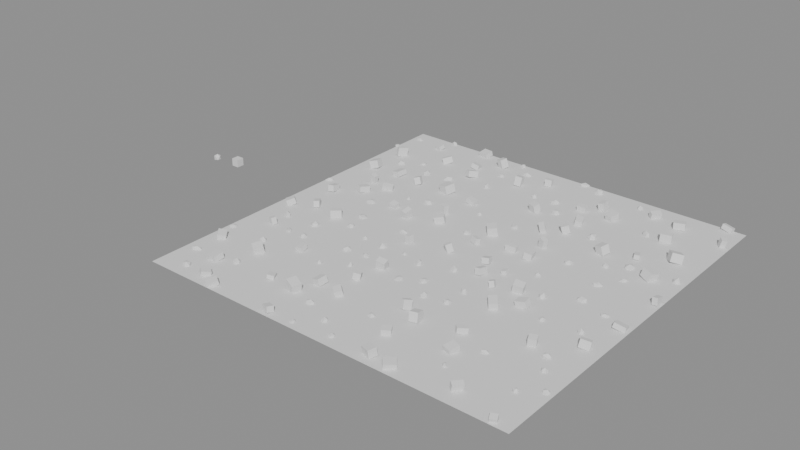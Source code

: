 # Source: scatterTestGn.blend  (saved by Blender 5.3.31; exported with 4.5.12 LTS)
import bpy
from mathutils import Matrix  # noqa: F401  (used for matrix-valued properties, if any)

bpy.ops.wm.read_factory_settings(use_empty=True)
scene = bpy.context.scene
scene.name = 'Scene'

# ---- collections
col_scatterrocks = bpy.data.collections.new('ScatterRocks'); scene.collection.children.link(col_scatterrocks)

# ---- node groups
ng_aekscatter = bpy.data.node_groups.new('AekScatter', 'GeometryNodeTree')
_s = ng_aekscatter.interface.new_socket(name='Geometry', in_out='OUTPUT', socket_type='NodeSocketGeometry')
_s = ng_aekscatter.interface.new_socket(name='Geometry', in_out='INPUT', socket_type='NodeSocketGeometry')
_s = ng_aekscatter.interface.new_socket(name='Points', in_out='INPUT', socket_type='NodeSocketBool')
# nodes of 'AekScatter' reference scene objects; filled in after objects exist
ng_aekscatterpoints = bpy.data.node_groups.new('AekScatterPoints', 'GeometryNodeTree')
_s = ng_aekscatterpoints.interface.new_socket(name='Geometry', in_out='OUTPUT', socket_type='NodeSocketGeometry')
_s = ng_aekscatterpoints.interface.new_socket(name='Geometry', in_out='INPUT', socket_type='NodeSocketGeometry')
_s = ng_aekscatterpoints.interface.new_socket(name='Points', in_out='INPUT', socket_type='NodeSocketBool')
_s.default_value = True
# nodes of 'AekScatterPoints' reference scene objects; filled in after objects exist

# ---- meshes
me_grid = bpy.data.meshes.new('Grid')
me_grid.from_pydata([(-12.0, -12.0, 0.0), (-9.0, -12.0, 0.0), (-6.0, -12.0, 0.0), (-3.0, -12.0, 0.0), (0.0, -12.0, 0.0), (3.0, -12.0, 0.0), (6.0, -12.0, 0.0), (9.0, -12.0, 0.0), (12.0, -12.0, 0.0), (-12.0, -9.0, 0.0), (-9.0, -9.0, 0.0), (-6.0, -9.0, 0.0), (-3.0, -9.0, 0.0), (0.0, -9.0, 0.0), (3.0, -9.0, 0.0), (6.0, -9.0, 0.0), (9.0, -9.0, 0.0), (12.0, -9.0, 0.0), (-12.0, -6.0, 0.0), (-9.0, -6.0, 0.0), (-6.0, -6.0, 0.0), (-3.0, -6.0, 0.0), (0.0, -6.0, 0.0), (3.0, -6.0, 0.0), (6.0, -6.0, 0.0), (9.0, -6.0, 0.0), (12.0, -6.0, 0.0), (-12.0, -3.0, 0.0), (-9.0, -3.0, 0.0), (-6.0, -3.0, 0.0), (-3.0, -3.0, 0.0), (0.0, -3.0, 0.0), (3.0, -3.0, 0.0), (6.0, -3.0, 0.0), (9.0, -3.0, 0.0), (12.0, -3.0, 0.0), (-12.0, 0.0, 0.0), (-9.0, 0.0, 0.0), (-6.0, 0.0, 0.0), (-3.0, 0.0, 0.0), (0.0, 0.0, 0.0), (3.0, 0.0, 0.0), (6.0, 0.0, 0.0), (9.0, 0.0, 0.0), (12.0, 0.0, 0.0), (-12.0, 3.0, 0.0), (-9.0, 3.0, 0.0), (-6.0, 3.0, 0.0), (-3.0, 3.0, 0.0), (0.0, 3.0, 0.0), (3.0, 3.0, 0.0), (6.0, 3.0, 0.0), (9.0, 3.0, 0.0), (12.0, 3.0, 0.0), (-12.0, 6.0, 0.0), (-9.0, 6.0, 0.0), (-6.0, 6.0, 0.0), (-3.0, 6.0, 0.0), (0.0, 6.0, 0.0), (3.0, 6.0, 0.0), (6.0, 6.0, 0.0), (9.0, 6.0, 0.0), (12.0, 6.0, 0.0), (-12.0, 9.0, 0.0), (-9.0, 9.0, 0.0), (-6.0, 9.0, 0.0), (-3.0, 9.0, 0.0), (0.0, 9.0, 0.0), (3.0, 9.0, 0.0), (6.0, 9.0, 0.0), (9.0, 9.0, 0.0), (12.0, 9.0, 0.0), (-12.0, 12.0, 0.0), (-9.0, 12.0, 0.0), (-6.0, 12.0, 0.0), (-3.0, 12.0, 0.0), (0.0, 12.0, 0.0), (3.0, 12.0, 0.0), (6.0, 12.0, 0.0), (9.0, 12.0, 0.0), (12.0, 12.0, 0.0)], [], [(0, 1, 10, 9), (1, 2, 11, 10), (2, 3, 12, 11), (3, 4, 13, 12), (4, 5, 14, 13), (5, 6, 15, 14), (6, 7, 16, 15), (7, 8, 17, 16), (9, 10, 19, 18), (10, 11, 20, 19), (11, 12, 21, 20), (12, 13, 22, 21), (13, 14, 23, 22), (14, 15, 24, 23), (15, 16, 25, 24), (16, 17, 26, 25), (18, 19, 28, 27), (19, 20, 29, 28), (20, 21, 30, 29), (21, 22, 31, 30), (22, 23, 32, 31), (23, 24, 33, 32), (24, 25, 34, 33), (25, 26, 35, 34), (27, 28, 37, 36), (28, 29, 38, 37), (29, 30, 39, 38), (30, 31, 40, 39), (31, 32, 41, 40), (32, 33, 42, 41), (33, 34, 43, 42), (34, 35, 44, 43), (36, 37, 46, 45), (37, 38, 47, 46), (38, 39, 48, 47), (39, 40, 49, 48), (40, 41, 50, 49), (41, 42, 51, 50), (42, 43, 52, 51), (43, 44, 53, 52), (45, 46, 55, 54), (46, 47, 56, 55), (47, 48, 57, 56), (48, 49, 58, 57), (49, 50, 59, 58), (50, 51, 60, 59), (51, 52, 61, 60), (52, 53, 62, 61), (54, 55, 64, 63), (55, 56, 65, 64), (56, 57, 66, 65), (57, 58, 67, 66), (58, 59, 68, 67), (59, 60, 69, 68), (60, 61, 70, 69), (61, 62, 71, 70), (63, 64, 73, 72), (64, 65, 74, 73), (65, 66, 75, 74), (66, 67, 76, 75), (67, 68, 77, 76), (68, 69, 78, 77), (69, 70, 79, 78), (70, 71, 80, 79)])
_uv = me_grid.uv_layers.new(name='UVMap')
_uv.uv.foreach_set('vector', [0.0, 0.0, 0.125, 0.0, 0.125, 0.125, 0.0, 0.125, 0.125, 0.0, 0.25, 0.0, 0.25, 0.125, 0.125, 0.125, 0.25, 0.0, 0.375, 0.0, 0.375, 0.125, 0.25, 0.125, 0.375, 0.0, 0.5, 0.0, 0.5, 0.125, 0.375, 0.125, 0.5, 0.0, 0.625, 0.0, 0.625, 0.125, 0.5, 0.125, 0.625, 0.0, 0.75, 0.0, 0.75, 0.125, 0.625, 0.125, 0.75, 0.0, 0.875, 0.0, 0.875, 0.125, 0.75, 0.125, 0.875, 0.0, 1.0, 0.0, 1.0, 0.125, 0.875, 0.125, 0.0, 0.125, 0.125, 0.125, 0.125, 0.25, 0.0, 0.25, 0.125, 0.125, 0.25, 0.125, 0.25, 0.25, 0.125, 0.25, 0.25, 0.125, 0.375, 0.125, 0.375, 0.25, 0.25, 0.25, 0.375, 0.125, 0.5, 0.125, 0.5, 0.25, 0.375, 0.25, 0.5, 0.125, 0.625, 0.125, 0.625, 0.25, 0.5, 0.25, 0.625, 0.125, 0.75, 0.125, 0.75, 0.25, 0.625, 0.25, 0.75, 0.125, 0.875, 0.125, 0.875, 0.25, 0.75, 0.25, 0.875, 0.125, 1.0, 0.125, 1.0, 0.25, 0.875, 0.25, 0.0, 0.25, 0.125, 0.25, 0.125, 0.375, 0.0, 0.375, 0.125, 0.25, 0.25, 0.25, 0.25, 0.375, 0.125, 0.375, 0.25, 0.25, 0.375, 0.25, 0.375, 0.375, 0.25, 0.375, 0.375, 0.25, 0.5, 0.25, 0.5, 0.375, 0.375, 0.375, 0.5, 0.25, 0.625, 0.25, 0.625, 0.375, 0.5, 0.375, 0.625, 0.25, 0.75, 0.25, 0.75, 0.375, 0.625, 0.375, 0.75, 0.25, 0.875, 0.25, 0.875, 0.375, 0.75, 0.375, 0.875, 0.25, 1.0, 0.25, 1.0, 0.375, 0.875, 0.375, 0.0, 0.375, 0.125, 0.375, 0.125, 0.5, 0.0, 0.5, 0.125, 0.375, 0.25, 0.375, 0.25, 0.5, 0.125, 0.5, 0.25, 0.375, 0.375, 0.375, 0.375, 0.5, 0.25, 0.5, 0.375, 0.375, 0.5, 0.375, 0.5, 0.5, 0.375, 0.5, 0.5, 0.375, 0.625, 0.375, 0.625, 0.5, 0.5, 0.5, 0.625, 0.375, 0.75, 0.375, 0.75, 0.5, 0.625, 0.5, 0.75, 0.375, 0.875, 0.375, 0.875, 0.5, 0.75, 0.5, 0.875, 0.375, 1.0, 0.375, 1.0, 0.5, 0.875, 0.5, 0.0, 0.5, 0.125, 0.5, 0.125, 0.625, 0.0, 0.625, 0.125, 0.5, 0.25, 0.5, 0.25, 0.625, 0.125, 0.625, 0.25, 0.5, 0.375, 0.5, 0.375, 0.625, 0.25, 0.625, 0.375, 0.5, 0.5, 0.5, 0.5, 0.625, 0.375, 0.625, 0.5, 0.5, 0.625, 0.5, 0.625, 0.625, 0.5, 0.625, 0.625, 0.5, 0.75, 0.5, 0.75, 0.625, 0.625, 0.625, 0.75, 0.5, 0.875, 0.5, 0.875, 0.625, 0.75, 0.625, 0.875, 0.5, 1.0, 0.5, 1.0, 0.625, 0.875, 0.625, 0.0, 0.625, 0.125, 0.625, 0.125, 0.75, 0.0, 0.75, 0.125, 0.625, 0.25, 0.625, 0.25, 0.75, 0.125, 0.75, 0.25, 0.625, 0.375, 0.625, 0.375, 0.75, 0.25, 0.75, 0.375, 0.625, 0.5, 0.625, 0.5, 0.75, 0.375, 0.75, 0.5, 0.625, 0.625, 0.625, 0.625, 0.75, 0.5, 0.75, 0.625, 0.625, 0.75, 0.625, 0.75, 0.75, 0.625, 0.75, 0.75, 0.625, 0.875, 0.625, 0.875, 0.75, 0.75, 0.75, 0.875, 0.625, 1.0, 0.625, 1.0, 0.75, 0.875, 0.75, 0.0, 0.75, 0.125, 0.75, 0.125, 0.875, 0.0, 0.875, 0.125, 0.75, 0.25, 0.75, 0.25, 0.875, 0.125, 0.875, 0.25, 0.75, 0.375, 0.75, 0.375, 0.875, 0.25, 0.875, 0.375, 0.75, 0.5, 0.75, 0.5, 0.875, 0.375, 0.875, 0.5, 0.75, 0.625, 0.75, 0.625, 0.875, 0.5, 0.875, 0.625, 0.75, 0.75, 0.75, 0.75, 0.875, 0.625, 0.875, 0.75, 0.75, 0.875, 0.75, 0.875, 0.875, 0.75, 0.875, 0.875, 0.75, 1.0, 0.75, 1.0, 0.875, 0.875, 0.875, 0.0, 0.875, 0.125, 0.875, 0.125, 1.0, 0.0, 1.0, 0.125, 0.875, 0.25, 0.875, 0.25, 1.0, 0.125, 1.0, 0.25, 0.875, 0.375, 0.875, 0.375, 1.0, 0.25, 1.0, 0.375, 0.875, 0.5, 0.875, 0.5, 1.0, 0.375, 1.0, 0.5, 0.875, 0.625, 0.875, 0.625, 1.0, 0.5, 1.0, 0.625, 0.875, 0.75, 0.875, 0.75, 1.0, 0.625, 1.0, 0.75, 0.875, 0.875, 0.875, 0.875, 1.0, 0.75, 1.0, 0.875, 0.875, 1.0, 0.875, 1.0, 1.0, 0.875, 1.0])
me_grid.update()
me_scatterinstances = bpy.data.meshes.new('ScatterInstances')
me_scatterinstances.from_pydata([], [], [])
me_scatterinstances.update()
me_scatterpoints = bpy.data.meshes.new('ScatterPoints')
me_scatterpoints.from_pydata([], [], [])
me_scatterpoints.update()
me_rocka = bpy.data.meshes.new('RockA')
me_rocka.from_pydata([(0.0, 0.0, -0.25), (0.1809, -0.1314, -0.1118), (-0.0691, -0.2127, -0.1118), (-0.2236, 0.0, -0.1118), (-0.0691, 0.2127, -0.1118), (0.1809, 0.1314, -0.1118), (0.0691, -0.2127, 0.1118), (-0.1809, -0.1314, 0.1118), (-0.1809, 0.1314, 0.1118), (0.0691, 0.2127, 0.1118), (0.2236, 0.0, 0.1118), (0.0, 0.0, 0.25)], [], [(0, 1, 2), (1, 0, 5), (0, 2, 3), (0, 3, 4), (0, 4, 5), (1, 5, 10), (2, 1, 6), (3, 2, 7), (4, 3, 8), (5, 4, 9), (1, 10, 6), (2, 6, 7), (3, 7, 8), (4, 8, 9), (5, 9, 10), (6, 10, 11), (7, 6, 11), (8, 7, 11), (9, 8, 11), (10, 9, 11)])
_uv = me_rocka.uv_layers.new(name='UVMap')
_uv.uv.foreach_set('vector', [0.1818, 0.0, 0.2727, 0.1575, 0.09091, 0.1575, 0.2727, 0.1575, 0.3636, 0.0, 0.4545, 0.1575, 0.9091, 0.0, 1.0, 0.1575, 0.8182, 0.1575, 0.7273, 0.0, 0.8182, 0.1575, 0.6364, 0.1575, 0.5455, 0.0, 0.6364, 0.1575, 0.4545, 0.1575, 0.2727, 0.1575, 0.4545, 0.1575, 0.3636, 0.3149, 0.09091, 0.1575, 0.2727, 0.1575, 0.1818, 0.3149, 0.8182, 0.1575, 1.0, 0.1575, 0.9091, 0.3149, 0.6364, 0.1575, 0.8182, 0.1575, 0.7273, 0.3149, 0.4545, 0.1575, 0.6364, 0.1575, 0.5455, 0.3149, 0.2727, 0.1575, 0.3636, 0.3149, 0.1818, 0.3149, 0.09091, 0.1575, 0.1818, 0.3149, 0.0, 0.3149, 0.8182, 0.1575, 0.9091, 0.3149, 0.7273, 0.3149, 0.6364, 0.1575, 0.7273, 0.3149, 0.5455, 0.3149, 0.4545, 0.1575, 0.5455, 0.3149, 0.3636, 0.3149, 0.1818, 0.3149, 0.3636, 0.3149, 0.2727, 0.4724, 0.0, 0.3149, 0.1818, 0.3149, 0.09091, 0.4724, 0.7273, 0.3149, 0.9091, 0.3149, 0.8182, 0.4724, 0.5455, 0.3149, 0.7273, 0.3149, 0.6364, 0.4724, 0.3636, 0.3149, 0.5455, 0.3149, 0.4545, 0.4724])
me_rocka.update()
me_rockb = bpy.data.meshes.new('RockB')
me_rockb.from_pydata([(-0.25, -0.25, 0.0), (-0.25, -0.25, 0.5), (-0.25, 0.25, 0.0), (-0.25, 0.25, 0.5), (0.25, -0.25, 0.0), (0.25, -0.25, 0.5), (0.25, 0.25, 0.0), (0.25, 0.25, 0.5)], [], [(0, 1, 3, 2), (2, 3, 7, 6), (6, 7, 5, 4), (4, 5, 1, 0), (2, 6, 4, 0), (7, 3, 1, 5)])
_uv = me_rockb.uv_layers.new(name='UVMap')
_uv.uv.foreach_set('vector', [0.375, 0.0, 0.625, 0.0, 0.625, 0.25, 0.375, 0.25, 0.375, 0.25, 0.625, 0.25, 0.625, 0.5, 0.375, 0.5, 0.375, 0.5, 0.625, 0.5, 0.625, 0.75, 0.375, 0.75, 0.375, 0.75, 0.625, 0.75, 0.625, 1.0, 0.375, 1.0, 0.125, 0.5, 0.375, 0.5, 0.375, 0.75, 0.125, 0.75, 0.625, 0.5, 0.875, 0.5, 0.875, 0.75, 0.625, 0.75])
me_rockb.update()

# ---- objects
ob_scatterground = bpy.data.objects.new('ScatterGround', me_grid)
ob_scatterinstances = bpy.data.objects.new('ScatterInstances', me_scatterinstances)
ob_scatterpoints = bpy.data.objects.new('ScatterPoints', me_scatterpoints)
ob_rocka = bpy.data.objects.new('RockA', me_rocka)
ob_rockb = bpy.data.objects.new('RockB', me_rockb)
_N = ng_aekscatter.nodes; _L = ng_aekscatter.links
n0 = _N.new('NodeGroupInput'); n0.name = 'Group Input'; n0.location = (0, 0)
n1 = _N.new('NodeGroupOutput'); n1.name = 'Group Output'; n1.location = (0, 0)
n2 = _N.new('GeometryNodeObjectInfo'); n2.name = 'Object Info'; n2.location = (0, 0)
n2.inputs[0].default_value = ob_scatterground
n3 = _N.new('GeometryNodeDistributePointsOnFaces'); n3.name = 'Distribute Points on Faces'; n3.location = (0, 0)
n3.width = 180
n3.distribute_method = 'POISSON'
n3.inputs[2].default_value = 1.2
n3.inputs[3].default_value = 0.5
n3.inputs[6].default_value = 7
n4 = _N.new('FunctionNodeRandomValue'); n4.name = 'Random Value'; n4.location = (0, 0)
n4.data_type = 'FLOAT_VECTOR'
n4.inputs[0].default_value = (-0.3, -0.3, 0.0)
n4.inputs[1].default_value = (0.3, 0.3, 6.283)
n4.inputs[8].default_value = 8
n5 = _N.new('FunctionNodeEulerToRotation'); n5.name = 'Euler to Rotation'; n5.location = (0, 0)
n6 = _N.new('FunctionNodeRandomValue'); n6.name = 'Random Value.001'; n6.location = (0, 0)
n6.data_type = 'FLOAT_VECTOR'
n6.inputs[0].default_value = (0.6, 0.6, 0.5)
n6.inputs[1].default_value = (1.4, 1.4, 1.2)
n6.inputs[8].default_value = 9
n7 = _N.new('FunctionNodeRandomValue'); n7.name = 'Random Value.002'; n7.location = (0, 0)
n7.data_type = 'INT'
n7.inputs[5].default_value = 1
n7.inputs[8].default_value = 10
n8 = _N.new('GeometryNodeStoreNamedAttribute'); n8.name = 'Store Named Attribute'; n8.location = (0, 0)
n8.width = 160
n8.data_type = 'QUATERNION'
n8.inputs[2].default_value = '_ROT'
n9 = _N.new('GeometryNodeStoreNamedAttribute'); n9.name = 'Store Named Attribute.001'; n9.location = (0, 0)
n9.width = 160
n9.data_type = 'FLOAT_VECTOR'
n9.inputs[2].default_value = '_SCALE'
n10 = _N.new('GeometryNodeStoreNamedAttribute'); n10.name = 'Store Named Attribute.002'; n10.location = (0, 0)
n10.width = 160
n10.data_type = 'INT'
n10.inputs[2].default_value = '_ITEM'
n11 = _N.new('GeometryNodeCollectionInfo'); n11.name = 'Collection Info'; n11.location = (0, 0)
n11.inputs[0].default_value = col_scatterrocks
n11.inputs[1].default_value = True
n11.inputs[2].default_value = True
n12 = _N.new('GeometryNodeInstanceOnPoints'); n12.name = 'Instance on Points'; n12.location = (0, 0)
n12.inputs[3].default_value = True
n13 = _N.new('GeometryNodeInputNamedAttribute'); n13.name = 'Named Attribute'; n13.location = (0, 0)
n13.data_type = 'INT'
n13.inputs[0].default_value = '_ITEM'
n14 = _N.new('GeometryNodeInputNamedAttribute'); n14.name = 'Named Attribute.001'; n14.location = (0, 0)
n14.data_type = 'QUATERNION'
n14.inputs[0].default_value = '_ROT'
n15 = _N.new('GeometryNodeInputNamedAttribute'); n15.name = 'Named Attribute.002'; n15.location = (0, 0)
n15.data_type = 'FLOAT_VECTOR'
n15.inputs[0].default_value = '_SCALE'
n16 = _N.new('GeometryNodeSwitch'); n16.name = 'Switch'; n16.location = (0, 0)
_L.new(n2.outputs[4], n3.inputs[0])
_L.new(n4.outputs[0], n5.inputs[0])
_L.new(n3.outputs[0], n8.inputs[0])
_L.new(n5.outputs[0], n8.inputs[3])
_L.new(n8.outputs[0], n9.inputs[0])
_L.new(n6.outputs[0], n9.inputs[3])
_L.new(n9.outputs[0], n10.inputs[0])
_L.new(n7.outputs[2], n10.inputs[3])
_L.new(n10.outputs[0], n12.inputs[0])
_L.new(n11.outputs[0], n12.inputs[2])
_L.new(n13.outputs[0], n12.inputs[4])
_L.new(n14.outputs[0], n12.inputs[5])
_L.new(n15.outputs[0], n12.inputs[6])
_L.new(n0.outputs[1], n16.inputs[0])
_L.new(n12.outputs[0], n16.inputs[1])
_L.new(n10.outputs[0], n16.inputs[2])
_L.new(n16.outputs[0], n1.inputs[0])
n1.is_active_output = True
_N = ng_aekscatterpoints.nodes; _L = ng_aekscatterpoints.links
n0 = _N.new('NodeGroupInput'); n0.name = 'Group Input'; n0.location = (0, 0)
n1 = _N.new('NodeGroupOutput'); n1.name = 'Group Output'; n1.location = (0, 0)
n2 = _N.new('GeometryNodeObjectInfo'); n2.name = 'Object Info'; n2.location = (0, 0)
n2.inputs[0].default_value = ob_scatterground
n3 = _N.new('GeometryNodeDistributePointsOnFaces'); n3.name = 'Distribute Points on Faces'; n3.location = (0, 0)
n3.width = 180
n3.distribute_method = 'POISSON'
n3.inputs[2].default_value = 1.2
n3.inputs[3].default_value = 0.5
n3.inputs[6].default_value = 7
n4 = _N.new('FunctionNodeRandomValue'); n4.name = 'Random Value'; n4.location = (0, 0)
n4.data_type = 'FLOAT_VECTOR'
n4.inputs[0].default_value = (-0.3, -0.3, 0.0)
n4.inputs[1].default_value = (0.3, 0.3, 6.283)
n4.inputs[8].default_value = 8
n5 = _N.new('FunctionNodeEulerToRotation'); n5.name = 'Euler to Rotation'; n5.location = (0, 0)
n6 = _N.new('FunctionNodeRandomValue'); n6.name = 'Random Value.001'; n6.location = (0, 0)
n6.data_type = 'FLOAT_VECTOR'
n6.inputs[0].default_value = (0.6, 0.6, 0.5)
n6.inputs[1].default_value = (1.4, 1.4, 1.2)
n6.inputs[8].default_value = 9
n7 = _N.new('FunctionNodeRandomValue'); n7.name = 'Random Value.002'; n7.location = (0, 0)
n7.data_type = 'INT'
n7.inputs[5].default_value = 1
n7.inputs[8].default_value = 10
n8 = _N.new('GeometryNodeStoreNamedAttribute'); n8.name = 'Store Named Attribute'; n8.location = (0, 0)
n8.width = 160
n8.data_type = 'QUATERNION'
n8.inputs[2].default_value = '_ROT'
n9 = _N.new('GeometryNodeStoreNamedAttribute'); n9.name = 'Store Named Attribute.001'; n9.location = (0, 0)
n9.width = 160
n9.data_type = 'FLOAT_VECTOR'
n9.inputs[2].default_value = '_SCALE'
n10 = _N.new('GeometryNodeStoreNamedAttribute'); n10.name = 'Store Named Attribute.002'; n10.location = (0, 0)
n10.width = 160
n10.data_type = 'INT'
n10.inputs[2].default_value = '_ITEM'
n11 = _N.new('GeometryNodeCollectionInfo'); n11.name = 'Collection Info'; n11.location = (0, 0)
n11.inputs[0].default_value = col_scatterrocks
n11.inputs[1].default_value = True
n11.inputs[2].default_value = True
n12 = _N.new('GeometryNodeInstanceOnPoints'); n12.name = 'Instance on Points'; n12.location = (0, 0)
n12.inputs[3].default_value = True
n13 = _N.new('GeometryNodeInputNamedAttribute'); n13.name = 'Named Attribute'; n13.location = (0, 0)
n13.data_type = 'INT'
n13.inputs[0].default_value = '_ITEM'
n14 = _N.new('GeometryNodeInputNamedAttribute'); n14.name = 'Named Attribute.001'; n14.location = (0, 0)
n14.data_type = 'QUATERNION'
n14.inputs[0].default_value = '_ROT'
n15 = _N.new('GeometryNodeInputNamedAttribute'); n15.name = 'Named Attribute.002'; n15.location = (0, 0)
n15.data_type = 'FLOAT_VECTOR'
n15.inputs[0].default_value = '_SCALE'
n16 = _N.new('GeometryNodeSwitch'); n16.name = 'Switch'; n16.location = (0, 0)
_L.new(n2.outputs[4], n3.inputs[0])
_L.new(n4.outputs[0], n5.inputs[0])
_L.new(n3.outputs[0], n8.inputs[0])
_L.new(n5.outputs[0], n8.inputs[3])
_L.new(n8.outputs[0], n9.inputs[0])
_L.new(n6.outputs[0], n9.inputs[3])
_L.new(n9.outputs[0], n10.inputs[0])
_L.new(n7.outputs[2], n10.inputs[3])
_L.new(n10.outputs[0], n12.inputs[0])
_L.new(n11.outputs[0], n12.inputs[2])
_L.new(n13.outputs[0], n12.inputs[4])
_L.new(n14.outputs[0], n12.inputs[5])
_L.new(n15.outputs[0], n12.inputs[6])
_L.new(n0.outputs[1], n16.inputs[0])
_L.new(n12.outputs[0], n16.inputs[1])
_L.new(n10.outputs[0], n16.inputs[2])
_L.new(n16.outputs[0], n1.inputs[0])
n1.is_active_output = True

# ---- transforms, parenting, visibility, modifiers, constraints
ob_scatterground.location = (0.0, 0.0, 0.0)
ob_scatterinstances.location = (0.0, 0.0, 0.0)
_m = ob_scatterinstances.modifiers.new('AekScatter', 'NODES')
_m.node_group = ng_aekscatter
ob_scatterpoints.location = (0.0, 0.0, 0.0)
_m = ob_scatterpoints.modifiers.new('AekScatter', 'NODES')
_m.node_group = ng_aekscatterpoints
ob_rocka.location = (-20.0, 0.0, 0.0)
ob_rockb.location = (-18.0, 0.0, 0.0)

# ---- collection membership
scene.collection.objects.link(ob_scatterground)
scene.collection.objects.link(ob_scatterinstances)
scene.collection.objects.link(ob_scatterpoints)
col_scatterrocks.objects.link(ob_rocka)
col_scatterrocks.objects.link(ob_rockb)

# ---- scene / render settings (as saved in the file)
scene.frame_start = 1; scene.frame_end = 250; scene.frame_set(1)
scene.render.engine = 'BLENDER_EEVEE_NEXT'
scene.render.bake_bias = 0.0
scene.render.bake_samples = 0
scene.render.compositor_device = 'GPU'
scene.eevee.use_volume_custom_range = False
scene.eevee.fast_gi_thickness_near = 0.1
scene.eevee.fast_gi_thickness_far = 0.0
scene.eevee.ray_tracing_options.screen_trace_thickness = 0.1
bpy.context.view_layer.update()

# ---- added for rendering (the .blend has no active camera and no usable light): camera, sun + grey world if the file has none
cam_auto = bpy.data.cameras.new('AutoCamera')
cam_auto.lens = 50.0
cam_auto.sensor_width = 36.0
cam_auto.clip_end = 1000.0
ob_auto_camera = bpy.data.objects.new('AutoCamera', cam_auto)
scene.collection.objects.link(ob_auto_camera)
ob_auto_camera.location = (33.0694, -44.6174, 29.8699)
ob_auto_camera.rotation_euler = (1.09748, -7.21219e-08, 0.694738)
scene.camera = ob_auto_camera
light_auto_sun = bpy.data.lights.new('AutoSun', 'SUN')
light_auto_sun.energy = 3.0
light_auto_sun.angle = 0.0523599
ob_auto_sun = bpy.data.objects.new('AutoSun', light_auto_sun)
scene.collection.objects.link(ob_auto_sun)
ob_auto_sun.rotation_euler = (0.872665, 0.174533, 0.523599)
if scene.world is None:
    world_auto = bpy.data.worlds.new('AutoWorld')
    world_auto.color = (0.3, 0.3, 0.3)
    scene.world = world_auto
bpy.context.view_layer.update()

